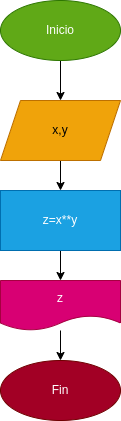

The diagram above was exported from draw.io. Its source (the exported page's mxGraphModel, read from the mxfile embedded in the PNG):
<mxGraphModel dx="776" dy="472" grid="1" gridSize="10" guides="1" tooltips="1" connect="1" arrows="1" fold="1" page="1" pageScale="1" pageWidth="827" pageHeight="1169" math="0" shadow="0">
  <root>
    <mxCell id="0" />
    <mxCell id="1" parent="0" />
    <mxCell id="4" value="" style="edgeStyle=none;html=1;" edge="1" parent="1" source="2" target="3">
      <mxGeometry relative="1" as="geometry" />
    </mxCell>
    <mxCell id="2" value="Inicio" style="ellipse;whiteSpace=wrap;html=1;fillColor=#60a917;fontColor=#ffffff;strokeColor=#2D7600;" vertex="1" parent="1">
      <mxGeometry x="310" y="60" width="120" height="60" as="geometry" />
    </mxCell>
    <mxCell id="6" value="" style="edgeStyle=none;html=1;" edge="1" parent="1" source="3" target="5">
      <mxGeometry relative="1" as="geometry" />
    </mxCell>
    <mxCell id="3" value="x,y" style="shape=parallelogram;perimeter=parallelogramPerimeter;whiteSpace=wrap;html=1;fixedSize=1;fillColor=#f0a30a;fontColor=#000000;strokeColor=#BD7000;" vertex="1" parent="1">
      <mxGeometry x="310" y="160" width="120" height="60" as="geometry" />
    </mxCell>
    <mxCell id="8" value="" style="edgeStyle=none;html=1;" edge="1" parent="1" source="5" target="7">
      <mxGeometry relative="1" as="geometry" />
    </mxCell>
    <mxCell id="5" value="z=x**y" style="whiteSpace=wrap;html=1;fillColor=#1ba1e2;strokeColor=#006EAF;fontColor=#ffffff;" vertex="1" parent="1">
      <mxGeometry x="310" y="250" width="120" height="60" as="geometry" />
    </mxCell>
    <mxCell id="10" value="" style="edgeStyle=none;html=1;" edge="1" parent="1" source="7" target="9">
      <mxGeometry relative="1" as="geometry" />
    </mxCell>
    <mxCell id="7" value="z" style="shape=document;whiteSpace=wrap;html=1;boundedLbl=1;fillColor=#d80073;fontColor=#ffffff;strokeColor=#A50040;" vertex="1" parent="1">
      <mxGeometry x="310" y="340" width="120" height="50" as="geometry" />
    </mxCell>
    <mxCell id="9" value="Fin" style="ellipse;whiteSpace=wrap;html=1;fillColor=#a20025;fontColor=#ffffff;strokeColor=#6F0000;" vertex="1" parent="1">
      <mxGeometry x="310" y="420" width="120" height="60" as="geometry" />
    </mxCell>
  </root>
</mxGraphModel>